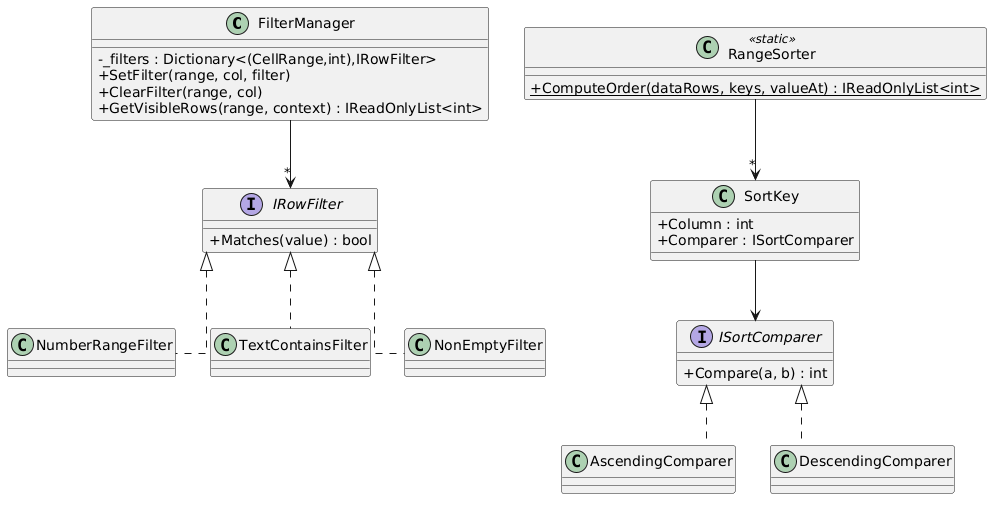

The diagram above was rendered by PlantUML. Its source (embedded in the PNG):
@startuml
skinparam classAttributeIconSize 0
skinparam linetype ortho

class FilterManager {
    - _filters : Dictionary<(CellRange,int),IRowFilter>
    + SetFilter(range, col, filter)
    + ClearFilter(range, col)
    + GetVisibleRows(range, context) : IReadOnlyList<int>
}

interface IRowFilter {
    + Matches(value) : bool
}

class NumberRangeFilter
class TextContainsFilter
class NonEmptyFilter

FilterManager --> "*" IRowFilter
IRowFilter <|.. NumberRangeFilter
IRowFilter <|.. TextContainsFilter
IRowFilter <|.. NonEmptyFilter

class RangeSorter << static >> {
    + {static} ComputeOrder(dataRows, keys, valueAt) : IReadOnlyList<int>
}

class SortKey {
    + Column : int
    + Comparer : ISortComparer
}

interface ISortComparer {
    + Compare(a, b) : int
}

class AscendingComparer
class DescendingComparer

RangeSorter --> "*" SortKey
SortKey --> ISortComparer
ISortComparer <|.. AscendingComparer
ISortComparer <|.. DescendingComparer
@enduml